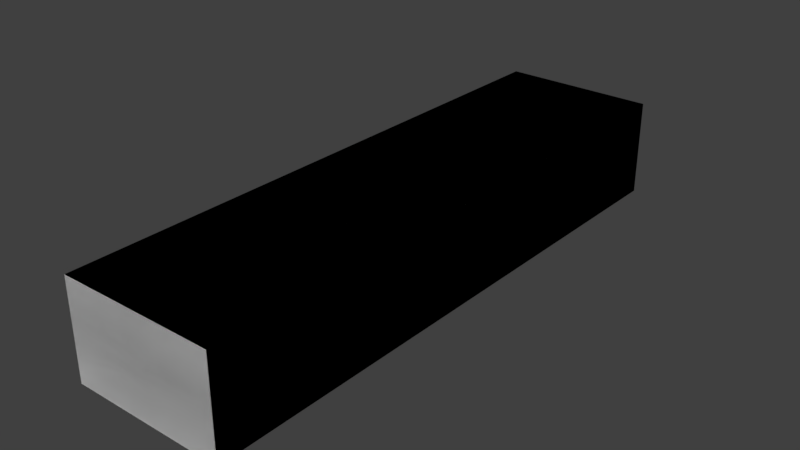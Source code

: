 # Source: Letra_I.blend  (saved by Blender 2.79.0; exported with 4.5.12 LTS)
import bpy
from mathutils import Matrix  # noqa: F401  (used for matrix-valued properties, if any)

bpy.ops.wm.read_factory_settings(use_empty=True)
scene = bpy.context.scene
scene.name = 'Scene'

# ---- collections
col_collection_1 = bpy.data.collections.new('Collection 1'); scene.collection.children.link(col_collection_1)

# ---- materials (node trees are filled in below, after node groups)
mat_letra = bpy.data.materials.new('letra')
mat_letra.alpha_threshold = 0.0
mat_letra.use_transparent_shadow = False
mat_letra.roughness = 0.5

# ---- material node trees

# ---- world
world_world = bpy.data.worlds.new('World'); scene.world = world_world
world_world.color = (0.05088, 0.05088, 0.05088)
world_world.use_sun_shadow = False
world_world.sun_shadow_jitter_overblur = 0.0
world_world.cycles.sampling_method = 'MANUAL'

# ---- meshes
me_id3_011 = bpy.data.meshes.new('ID3.011')
me_id3_011.from_pydata([(-53.0, -1.442e-06, -33.0), (-53.0, 1.464e-06, 33.5), (-53.0, 399.0, -32.98), (-53.0, 399.0, 33.5), (53.4, 399.0, 33.5), (53.4, 1.464e-06, 33.5), (53.4, -1.442e-06, -33.0), (53.4, 399.0, -32.98)], [], [(3, 1, 5, 4), (5, 6, 7, 4), (0, 2, 7, 6), (0, 1, 3, 2), (2, 3, 4, 7), (0, 6, 5, 1)])
_uv = me_id3_011.uv_layers.new(name='Mapa UV')
_uv.uv.foreach_set('vector', [0.2354, 0.8808, 0.2354, 0.0002, 0.4702, 0.0002, 0.4702, 0.8808, 0.6178, 0.0002, 0.7646, 0.0002, 0.7645, 0.8808, 0.6178, 0.8808, 0.235, 0.0002, 0.235, 0.8808, 0.0002, 0.8808, 0.0002001, 0.0002, 0.4706, 0.0002, 0.6174, 0.0002, 0.6174, 0.8808, 0.4707, 0.8808, 0.765, 0.3821, 0.765, 0.2354, 0.9998, 0.2354, 0.9998, 0.3821, 0.765, 0.235, 0.765, 0.0002, 0.9117, 0.0002, 0.9117, 0.235])
me_id3_011.materials.append(mat_letra)
me_id3_011.use_remesh_preserve_volume = False
me_id3_011.use_remesh_preserve_attributes = False
me_id3_011.use_mirror_vertex_groups = False
me_id3_011.update()
me_id3_010 = bpy.data.meshes.new('ID3.010')
me_id3_010.from_pydata([(-53.0, -1.442e-06, -33.0), (-53.0, 1.464e-06, 33.5), (-53.0, 399.0, -32.98), (-53.0, 399.0, 33.5), (53.4, 399.0, 33.5), (53.4, 1.464e-06, 33.5), (53.4, -1.442e-06, -33.0), (53.4, 399.0, -32.98)], [], [(3, 1, 5, 4), (5, 6, 7, 4), (0, 2, 7, 6), (0, 1, 3, 2), (2, 3, 4, 7), (0, 6, 5, 1)])
_uv = me_id3_010.uv_layers.new(name='Mapa UV')
_uv.uv.foreach_set('vector', [0.2354, 0.8808, 0.2354, 0.0002, 0.4702, 0.0002, 0.4702, 0.8808, 0.6178, 0.0002, 0.7646, 0.0002, 0.7645, 0.8808, 0.6178, 0.8808, 0.235, 0.0002, 0.235, 0.8808, 0.0002, 0.8808, 0.0002001, 0.0002, 0.4706, 0.0002, 0.6174, 0.0002, 0.6174, 0.8808, 0.4707, 0.8808, 0.765, 0.3821, 0.765, 0.2354, 0.9998, 0.2354, 0.9998, 0.3821, 0.765, 0.235, 0.765, 0.0002, 0.9117, 0.0002, 0.9117, 0.235])
me_id3_010.materials.append(mat_letra)
me_id3_010.use_remesh_preserve_volume = False
me_id3_010.use_remesh_preserve_attributes = False
me_id3_010.use_mirror_vertex_groups = False
me_id3_010.update()
me_id3_009 = bpy.data.meshes.new('ID3.009')
me_id3_009.from_pydata([(-53.0, -1.442e-06, -33.0), (-53.0, 1.464e-06, 33.5), (-53.0, 399.0, -32.98), (-53.0, 399.0, 33.5), (53.4, 399.0, 33.5), (53.4, 1.464e-06, 33.5), (53.4, -1.442e-06, -33.0), (53.4, 399.0, -32.98)], [], [(3, 1, 5, 4), (5, 6, 7, 4), (0, 2, 7, 6), (0, 1, 3, 2), (2, 3, 4, 7), (0, 6, 5, 1)])
_uv = me_id3_009.uv_layers.new(name='Mapa UV')
_uv.uv.foreach_set('vector', [0.2354, 0.8808, 0.2354, 0.0002, 0.4702, 0.0002, 0.4702, 0.8808, 0.6178, 0.0002, 0.7646, 0.0002, 0.7645, 0.8808, 0.6178, 0.8808, 0.235, 0.0002, 0.235, 0.8808, 0.0002, 0.8808, 0.0002001, 0.0002, 0.4706, 0.0002, 0.6174, 0.0002, 0.6174, 0.8808, 0.4707, 0.8808, 0.765, 0.3821, 0.765, 0.2354, 0.9998, 0.2354, 0.9998, 0.3821, 0.765, 0.235, 0.765, 0.0002, 0.9117, 0.0002, 0.9117, 0.235])
me_id3_009.materials.append(mat_letra)
me_id3_009.use_remesh_preserve_volume = False
me_id3_009.use_remesh_preserve_attributes = False
me_id3_009.use_mirror_vertex_groups = False
me_id3_009.update()
me_id3_008 = bpy.data.meshes.new('ID3.008')
me_id3_008.from_pydata([(-53.0, -1.442e-06, -33.0), (-53.0, 1.464e-06, 33.5), (-53.0, 399.0, -32.98), (-53.0, 399.0, 33.5), (53.4, 399.0, 33.5), (53.4, 1.464e-06, 33.5), (53.4, -1.442e-06, -33.0), (53.4, 399.0, -32.98)], [], [(3, 1, 5, 4), (5, 6, 7, 4), (0, 2, 7, 6), (0, 1, 3, 2), (2, 3, 4, 7), (0, 6, 5, 1)])
_uv = me_id3_008.uv_layers.new(name='Mapa UV')
_uv.uv.foreach_set('vector', [0.2354, 0.8808, 0.2354, 0.0002, 0.4702, 0.0002, 0.4702, 0.8808, 0.6178, 0.0002, 0.7646, 0.0002, 0.7645, 0.8808, 0.6178, 0.8808, 0.235, 0.0002, 0.235, 0.8808, 0.0002, 0.8808, 0.0002001, 0.0002, 0.4706, 0.0002, 0.6174, 0.0002, 0.6174, 0.8808, 0.4707, 0.8808, 0.765, 0.3821, 0.765, 0.2354, 0.9998, 0.2354, 0.9998, 0.3821, 0.765, 0.235, 0.765, 0.0002, 0.9117, 0.0002, 0.9117, 0.235])
me_id3_008.materials.append(mat_letra)
me_id3_008.use_remesh_preserve_volume = False
me_id3_008.use_remesh_preserve_attributes = False
me_id3_008.use_mirror_vertex_groups = False
me_id3_008.update()
me_id3_007 = bpy.data.meshes.new('ID3.007')
me_id3_007.from_pydata([(-53.0, -1.442e-06, -33.0), (-53.0, 1.464e-06, 33.5), (-53.0, 399.0, -32.98), (-53.0, 399.0, 33.5), (53.4, 399.0, 33.5), (53.4, 1.464e-06, 33.5), (53.4, -1.442e-06, -33.0), (53.4, 399.0, -32.98)], [], [(3, 1, 5, 4), (5, 6, 7, 4), (0, 2, 7, 6), (0, 1, 3, 2), (2, 3, 4, 7), (0, 6, 5, 1)])
_uv = me_id3_007.uv_layers.new(name='Mapa UV')
_uv.uv.foreach_set('vector', [0.2354, 0.8808, 0.2354, 0.0002, 0.4702, 0.0002, 0.4702, 0.8808, 0.6178, 0.0002, 0.7646, 0.0002, 0.7645, 0.8808, 0.6178, 0.8808, 0.235, 0.0002, 0.235, 0.8808, 0.0002, 0.8808, 0.0002001, 0.0002, 0.4706, 0.0002, 0.6174, 0.0002, 0.6174, 0.8808, 0.4707, 0.8808, 0.765, 0.3821, 0.765, 0.2354, 0.9998, 0.2354, 0.9998, 0.3821, 0.765, 0.235, 0.765, 0.0002, 0.9117, 0.0002, 0.9117, 0.235])
me_id3_007.materials.append(mat_letra)
me_id3_007.use_remesh_preserve_volume = False
me_id3_007.use_remesh_preserve_attributes = False
me_id3_007.use_mirror_vertex_groups = False
me_id3_007.update()
me_id3_001 = bpy.data.meshes.new('ID3.001')
me_id3_001.from_pydata([(-53.0, -1.442e-06, -33.0), (-53.0, 1.464e-06, 33.5), (-53.0, 399.0, -32.98), (-53.0, 399.0, 33.5), (53.4, 399.0, 33.5), (53.4, 1.464e-06, 33.5), (53.4, -1.442e-06, -33.0), (53.4, 399.0, -32.98)], [], [(3, 1, 5, 4), (5, 6, 7, 4), (0, 2, 7, 6), (0, 1, 3, 2), (2, 3, 4, 7), (0, 6, 5, 1)])
_uv = me_id3_001.uv_layers.new(name='Mapa UV')
_uv.uv.foreach_set('vector', [0.2354, 0.8808, 0.2354, 0.0002, 0.4702, 0.0002, 0.4702, 0.8808, 0.6178, 0.0002, 0.7646, 0.0002, 0.7645, 0.8808, 0.6178, 0.8808, 0.235, 0.0002, 0.235, 0.8808, 0.0002, 0.8808, 0.0002001, 0.0002, 0.4706, 0.0002, 0.6174, 0.0002, 0.6174, 0.8808, 0.4707, 0.8808, 0.765, 0.3821, 0.765, 0.2354, 0.9998, 0.2354, 0.9998, 0.3821, 0.765, 0.235, 0.765, 0.0002, 0.9117, 0.0002, 0.9117, 0.235])
me_id3_001.materials.append(mat_letra)
me_id3_001.use_remesh_preserve_volume = False
me_id3_001.use_remesh_preserve_attributes = False
me_id3_001.use_mirror_vertex_groups = False
me_id3_001.update()
me_id3 = bpy.data.meshes.new('ID3')
me_id3.from_pydata([(-53.0, -1.442e-06, -33.0), (-53.0, 1.464e-06, 33.5), (-53.0, 399.0, -32.98), (-53.0, 399.0, 33.5), (53.4, 399.0, 33.5), (53.4, 1.464e-06, 33.5), (53.4, -1.442e-06, -33.0), (53.4, 399.0, -32.98)], [], [(3, 1, 5, 4), (5, 6, 7, 4), (0, 2, 7, 6), (0, 1, 3, 2), (2, 3, 4, 7), (0, 6, 5, 1)])
_uv = me_id3.uv_layers.new(name='Mapa UV')
_uv.uv.foreach_set('vector', [0.2354, 0.8808, 0.2354, 0.0002, 0.4702, 0.0002, 0.4702, 0.8808, 0.6178, 0.0002, 0.7646, 0.0002, 0.7645, 0.8808, 0.6178, 0.8808, 0.235, 0.0002, 0.235, 0.8808, 0.0002, 0.8808, 0.0002001, 0.0002, 0.4706, 0.0002, 0.6174, 0.0002, 0.6174, 0.8808, 0.4707, 0.8808, 0.765, 0.3821, 0.765, 0.2354, 0.9998, 0.2354, 0.9998, 0.3821, 0.765, 0.235, 0.765, 0.0002, 0.9117, 0.0002, 0.9117, 0.235])
me_id3.use_remesh_preserve_volume = False
me_id3.use_remesh_preserve_attributes = False
me_id3.use_mirror_vertex_groups = False
me_id3.update()

# ---- objects
ob_i_l5 = bpy.data.objects.new('I_L5', me_id3_011)
ob_i_l4 = bpy.data.objects.new('I_L4', me_id3_010)
ob_i_l3 = bpy.data.objects.new('I_L3', me_id3_009)
ob_i_l1 = bpy.data.objects.new('I_L1', me_id3_008)
ob_i_l2 = bpy.data.objects.new('I_L2', me_id3_007)
ob_i_l0 = bpy.data.objects.new('I_L0', me_id3_001)
ob_hitcheck_01 = bpy.data.objects.new('Hitcheck_01', me_id3)

# ---- transforms, parenting, visibility, modifiers, constraints
ob_i_l5.location = (0.0, 0.0, 0.0)
ob_i_l5.lineart.crease_threshold = 0.0
ob_i_l4.location = (0.0, 0.0, 0.0)
ob_i_l4.lineart.crease_threshold = 0.0
ob_i_l3.location = (0.0, 0.0, 0.0)
ob_i_l3.lineart.crease_threshold = 0.0
ob_i_l1.location = (0.0, 0.0, 0.0)
ob_i_l1.lineart.crease_threshold = 0.0
ob_i_l2.location = (0.0, 0.0, 0.0)
ob_i_l2.lineart.crease_threshold = 0.0
ob_i_l0.location = (0.0, 0.0, 0.0)
ob_i_l0.lineart.crease_threshold = 0.0
ob_hitcheck_01.location = (0.0, 0.0, 0.0)
ob_hitcheck_01.lineart.crease_threshold = 0.0

# ---- collection membership
col_collection_1.objects.link(ob_i_l5)
col_collection_1.objects.link(ob_i_l4)
col_collection_1.objects.link(ob_i_l3)
col_collection_1.objects.link(ob_i_l1)
col_collection_1.objects.link(ob_i_l2)
col_collection_1.objects.link(ob_i_l0)
col_collection_1.objects.link(ob_hitcheck_01)

# ---- scene / render settings (as saved in the file)
scene.frame_start = 1; scene.frame_end = 250; scene.frame_set(0)
scene.render.engine = 'BLENDER_EEVEE_NEXT'
scene.render.resolution_percentage = 50
scene.render.dither_intensity = 0.0
scene.cycles.use_denoising = False
scene.cycles.samples = 128
scene.cycles.sampling_pattern = 'TABULATED_SOBOL'
scene.cycles.use_adaptive_sampling = False
scene.cycles.use_light_tree = False
scene.cycles.blur_glossy = 0.0
scene.cycles.sample_clamp_indirect = 0.0
scene.view_settings.view_transform = 'Standard'
scene.unit_settings.scale_length = 0.01
bpy.context.view_layer.update()

# ---- added for rendering (the .blend has no active camera and no usable light): camera, sun
cam_auto = bpy.data.cameras.new('AutoCamera')
cam_auto.lens = 50.0
cam_auto.sensor_width = 36.0
cam_auto.clip_end = 6791.6
ob_auto_camera = bpy.data.objects.new('AutoCamera', cam_auto)
scene.collection.objects.link(ob_auto_camera)
ob_auto_camera.location = (387.187, -264.885, 309.84)
ob_auto_camera.rotation_euler = (1.09748, -7.21219e-08, 0.694738)
scene.camera = ob_auto_camera
light_auto_sun = bpy.data.lights.new('AutoSun', 'SUN')
light_auto_sun.energy = 3.0
light_auto_sun.angle = 0.0523599
ob_auto_sun = bpy.data.objects.new('AutoSun', light_auto_sun)
scene.collection.objects.link(ob_auto_sun)
ob_auto_sun.rotation_euler = (0.872665, 0.174533, 0.523599)
bpy.context.view_layer.update()
